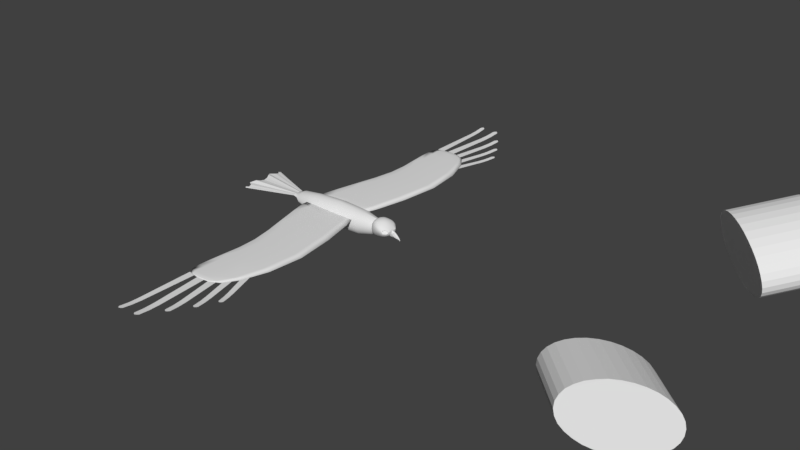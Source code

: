 # Source: Bird.blend  (saved by Blender 2.77.0; exported with 4.5.12 LTS)
import bpy
from mathutils import Matrix  # noqa: F401  (used for matrix-valued properties, if any)

bpy.ops.wm.read_factory_settings(use_empty=True)
scene = bpy.context.scene
scene.name = 'Scene'

# ---- collections
col_collection_1 = bpy.data.collections.new('Collection 1'); scene.collection.children.link(col_collection_1)

# ---- world
world_world = bpy.data.worlds.new('World'); scene.world = world_world
world_world.color = (0.05088, 0.05088, 0.05088)
world_world.use_sun_shadow = False
world_world.sun_shadow_jitter_overblur = 0.0
world_world.cycles.sampling_method = 'MANUAL'

# ---- meshes
me_plane_001 = bpy.data.meshes.new('Plane.001')
me_plane_001.from_pydata([(-0.3971, -1.682, 0.1899), (-0.3644, -1.682, 0.1899), (-0.4058, -1.17, 0.1793), (-0.3557, -1.17, 0.1793), (-0.3808, -1.696, 0.1924), (-0.3726, -1.692, 0.1916), (-0.389, -1.692, 0.1916), (-0.4015, -1.426, 0.1793), (-0.36, -1.426, 0.1793), (-0.3808, -1.17, 0.1793), (-0.3993, -1.554, 0.1793), (-0.3622, -1.554, 0.1793), (-0.3982, -1.618, 0.1823), (-0.3633, -1.618, 0.1823), (-0.2754, -1.673, 0.1914), (-0.2381, -1.67, 0.1914), (-0.3351, -1.091, 0.1793), (-0.278, -1.086, 0.1793), (-0.2553, -1.688, 0.1942), (-0.2464, -1.682, 0.1934), (-0.2651, -1.684, 0.1934), (-0.3053, -1.382, 0.1793), (-0.258, -1.378, 0.1793), (-0.3066, -1.089, 0.1793), (-0.2903, -1.528, 0.1793), (-0.248, -1.524, 0.1793), (-0.2828, -1.601, 0.1828), (-0.2431, -1.597, 0.1828), (-0.1723, -1.545, 0.1905), (-0.138, -1.539, 0.1905), (-0.2733, -1.013, 0.1793), (-0.221, -1.004, 0.1793), (-0.1525, -1.558, 0.1932), (-0.1448, -1.551, 0.1924), (-0.1619, -1.554, 0.1924), (-0.2228, -1.279, 0.1793), (-0.1795, -1.272, 0.1793), (-0.2472, -1.008, 0.1793), (-0.1975, -1.412, 0.1793), (-0.1587, -1.406, 0.1793), (-0.1848, -1.479, 0.1825), (-0.1483, -1.473, 0.1825), (-0.08707, -1.419, 0.1897), (-0.05593, -1.411, 0.1897), (-0.2225, -0.935, 0.1793), (-0.1748, -0.9226, 0.1793), (-0.06784, -1.429, 0.1921), (-0.06117, -1.423, 0.1914), (-0.07674, -1.427, 0.1914), (-0.1547, -1.177, 0.1793), (-0.1153, -1.167, 0.1793), (-0.1987, -0.9288, 0.1793), (-0.1208, -1.298, 0.1793), (-0.08554, -1.289, 0.1793), (-0.1039, -1.359, 0.1823), (-0.07067, -1.35, 0.1823), (-0.01834, -1.296, 0.189), (0.009779, -1.286, 0.189), (-0.1816, -0.8594, 0.1793), (-0.1386, -0.8441, 0.1793), (0.0002026, -1.303, 0.1912), (0.005871, -1.297, 0.1905), (-0.008189, -1.302, 0.1905), (-0.09989, -1.078, 0.1793), (-0.06432, -1.065, 0.1793), (-0.1601, -0.8517, 0.1793), (-0.05902, -1.187, 0.1793), (-0.02718, -1.176, 0.1793), (-0.03861, -1.242, 0.1821), (-0.008625, -1.231, 0.1821)], [], [(8, 3, 9, 2, 7), (11, 8, 7, 10), (13, 11, 10, 12), (0, 6, 4, 5, 1, 13, 12), (22, 17, 23, 16, 21), (25, 22, 21, 24), (27, 25, 24, 26), (14, 20, 18, 19, 15, 27, 26), (36, 31, 37, 30, 35), (39, 36, 35, 38), (41, 39, 38, 40), (28, 34, 32, 33, 29, 41, 40), (50, 45, 51, 44, 49), (53, 50, 49, 52), (55, 53, 52, 54), (42, 48, 46, 47, 43, 55, 54), (64, 59, 65, 58, 63), (67, 64, 63, 66), (69, 67, 66, 68), (56, 62, 60, 61, 57, 69, 68)])
me_plane_001.polygons.foreach_set('use_smooth', [True] * 20)
me_plane_001.use_remesh_preserve_volume = False
me_plane_001.use_remesh_preserve_attributes = False
me_plane_001.use_mirror_vertex_groups = False
me_plane_001.update()
me_cylinder = bpy.data.meshes.new('Cylinder')
me_cylinder.from_pydata([(0.9652, -0.7229, 0.3557), (1.261, -1.043, 0.429), (1.008, -0.6878, 0.334), (1.304, -1.008, 0.4073), (1.049, -0.6564, 0.3068), (1.345, -0.9762, 0.3801), (1.086, -0.6297, 0.275), (1.381, -0.9495, 0.3484), (1.117, -0.6088, 0.24), (1.412, -0.9286, 0.3133), (1.141, -0.5946, 0.2031), (1.437, -0.9144, 0.2764), (1.158, -0.5875, 0.1656), (1.454, -0.9073, 0.2389), (1.167, -0.5879, 0.129), (1.462, -0.9077, 0.2024), (1.167, -0.5956, 0.09478), (1.462, -0.9155, 0.1681), (1.158, -0.6106, 0.06419), (1.454, -0.9304, 0.1375), (1.141, -0.632, 0.03841), (1.437, -0.9519, 0.1117), (1.117, -0.6592, 0.01844), (1.412, -0.9791, 0.09178), (1.086, -0.6911, 0.005044), (1.381, -1.011, 0.07838), (1.049, -0.7265, -0.001262), (1.344, -1.046, 0.07208), (1.008, -0.7639, -0.0002359), (1.304, -1.084, 0.0731), (0.965, -0.802, 0.008082), (1.261, -1.122, 0.08142), (0.921, -0.8393, 0.02337), (1.217, -1.159, 0.09671), (0.8778, -0.8744, 0.04505), (1.173, -1.194, 0.1184), (0.8371, -0.9059, 0.07228), (1.133, -1.226, 0.1456), (0.8005, -0.9326, 0.104), (1.096, -1.252, 0.1773), (0.7693, -0.9534, 0.139), (1.065, -1.273, 0.2124), (0.7449, -0.9677, 0.176), (1.04, -1.288, 0.2493), (0.728, -0.9748, 0.2135), (1.024, -1.295, 0.2868), (0.7194, -0.9744, 0.25), (1.015, -1.294, 0.3234), (0.7194, -0.9666, 0.2843), (1.015, -1.286, 0.3576), (0.7281, -0.9517, 0.3149), (1.024, -1.272, 0.3882), (0.7449, -0.9302, 0.3406), (1.04, -1.25, 0.414), (0.7694, -0.903, 0.3606), (1.065, -1.223, 0.4339), (0.8006, -0.8711, 0.374), (1.096, -1.191, 0.4473), (0.8372, -0.8358, 0.3803), (1.133, -1.156, 0.4536), (0.8779, -0.7983, 0.3793), (1.173, -1.118, 0.4526), (0.9211, -0.7602, 0.371), (1.217, -1.08, 0.4443)], [], [(0, 1, 3, 2), (2, 3, 5, 4), (4, 5, 7, 6), (6, 7, 9, 8), (8, 9, 11, 10), (10, 11, 13, 12), (12, 13, 15, 14), (14, 15, 17, 16), (16, 17, 19, 18), (18, 19, 21, 20), (20, 21, 23, 22), (22, 23, 25, 24), (24, 25, 27, 26), (26, 27, 29, 28), (28, 29, 31, 30), (30, 31, 33, 32), (32, 33, 35, 34), (34, 35, 37, 36), (36, 37, 39, 38), (38, 39, 41, 40), (40, 41, 43, 42), (42, 43, 45, 44), (44, 45, 47, 46), (46, 47, 49, 48), (48, 49, 51, 50), (50, 51, 53, 52), (52, 53, 55, 54), (54, 55, 57, 56), (56, 57, 59, 58), (58, 59, 61, 60), (3, 1, 63, 61, 59, 57, 55, 53, 51, 49, 47, 45, 43, 41, 39, 37, 35, 33, 31, 29, 27, 25, 23, 21, 19, 17, 15, 13, 11, 9, 7, 5), (60, 61, 63, 62), (62, 63, 1, 0), (0, 2, 4, 6, 8, 10, 12, 14, 16, 18, 20, 22, 24, 26, 28, 30, 32, 34, 36, 38, 40, 42, 44, 46, 48, 50, 52, 54, 56, 58, 60, 62)])
me_cylinder.use_remesh_preserve_volume = False
me_cylinder.use_remesh_preserve_attributes = False
me_cylinder.use_mirror_vertex_groups = False
me_cylinder.update()
me_icosphere_001 = bpy.data.meshes.new('Icosphere.001')
me_icosphere_001.from_pydata([(0.06541, 0.01537, 0.1806), (0.06541, -0.01537, 0.1806), (0.06541, -0.01508, 0.1863), (0.06541, -0.0142, 0.1917), (0.06541, -0.01278, 0.1966), (0.06541, -0.01087, 0.201), (0.06541, -0.00854, 0.2046), (0.06541, -0.005882, 0.2072), (0.06541, -0.002999, 0.2089), (0.06541, 1.368e-08, 0.2094), (0.06541, 0.002999, 0.2089), (0.06541, 0.005882, 0.2072), (0.06541, 0.00854, 0.2046), (0.06541, 0.01087, 0.201), (0.06541, 0.01278, 0.1966), (0.06541, 0.0142, 0.1917), (0.06541, 0.01508, 0.1863), (0.1551, 0.002278, 0.1807), (0.1553, 0.002234, 0.181), (0.1558, 0.002105, 0.1814), (0.1559, 0.001895, 0.1819), (0.1559, 0.001611, 0.1823), (0.156, 0.001266, 0.1827), (0.1561, 0.0008722, 0.1831), (0.1562, 0.0004447, 0.1833), (0.1562, 1.087e-08, 0.1834), (0.1562, -0.0004447, 0.1833), (0.1561, -0.0008722, 0.1831), (0.156, -0.001266, 0.1827), (0.1559, -0.001611, 0.1823), (0.1559, -0.001895, 0.1819), (0.1558, -0.002105, 0.1814), (0.1553, -0.002234, 0.181), (0.1551, -0.002278, 0.1807), (0.1557, 0.002279, 0.1803), (0.1563, 0.002235, 0.1802), (0.1572, 0.002106, 0.1804), (0.1578, 0.001895, 0.1805), (0.1581, 0.001612, 0.1805), (0.1584, 0.001266, 0.1805), (0.1586, 0.0008723, 0.1805), (0.1587, 0.0004447, 0.1806), (0.1587, 1.11e-08, 0.1806), (0.1587, -0.0004447, 0.1806), (0.1586, -0.0008722, 0.1805), (0.1584, -0.001266, 0.1805), (0.1581, -0.001612, 0.1805), (0.1578, -0.001895, 0.1805), (0.1572, -0.002106, 0.1804), (0.1563, -0.002235, 0.1802), (0.1557, -0.002279, 0.1803), (0.1559, 0.0004619, 0.1709), (0.156, 0.0004531, 0.1709), (0.1561, 0.0004268, 0.1709), (0.1562, 0.0003841, 0.1709), (0.1563, 0.0003266, 0.171), (0.1565, 0.0002566, 0.1711), (0.1566, 0.0001768, 0.1712), (0.1567, 9.013e-05, 0.1712), (0.1567, 9.316e-09, 0.1712), (0.1567, -9.011e-05, 0.1712), (0.1566, -0.0001768, 0.1712), (0.1565, -0.0002566, 0.1711), (0.1563, -0.0003266, 0.171), (0.1562, -0.0003841, 0.1709), (0.1561, -0.0004268, 0.1709), (0.156, -0.0004531, 0.1709), (0.1559, -0.0004619, 0.1709), (0.1537, 0.002973, 0.1817), (0.1538, 0.002801, 0.1825), (0.1539, 0.002521, 0.1832), (0.1539, 0.002145, 0.1839), (0.1539, 0.001685, 0.1844), (0.1538, 0.001161, 0.1848), (0.1539, 0.0005919, 0.1852), (0.1539, 1.138e-08, 0.1855), (0.1539, -0.0005919, 0.1852), (0.1538, -0.001161, 0.1848), (0.1539, -0.001685, 0.1844), (0.1539, -0.002144, 0.1839), (0.1539, -0.002521, 0.1832), (0.1538, -0.002801, 0.1825), (0.1537, -0.002973, 0.1817), (0.1536, -0.003031, 0.1809), (0.1536, 0.003031, 0.1809), (0.151, 0.003663, 0.1823), (0.1511, 0.003452, 0.1834), (0.1512, 0.003108, 0.1844), (0.1513, 0.002643, 0.1854), (0.1514, 0.002077, 0.1861), (0.1513, 0.001431, 0.1866), (0.1513, 0.0007298, 0.187), (0.1514, 1.19e-08, 0.1872), (0.1513, -0.0007297, 0.187), (0.1513, -0.001431, 0.1866), (0.1514, -0.002077, 0.1861), (0.1513, -0.002643, 0.1854), (0.1512, -0.003108, 0.1844), (0.1511, -0.003452, 0.1834), (0.151, -0.003663, 0.1823), (0.1509, -0.003734, 0.1812), (0.1509, 0.003734, 0.1812), (0.1578, 0.001827, 0.179), (0.1574, 0.002001, 0.1789), (0.1584, -0.001258, 0.1791), (0.1586, -0.0008722, 0.1791), (0.1581, 0.001576, 0.179), (0.1581, -0.001576, 0.179), (0.1584, 0.001258, 0.1791), (0.1578, -0.001827, 0.179), (0.1586, 0.0008723, 0.1791), (0.1574, -0.002001, 0.1789), (0.1588, 0.0004447, 0.1792), (0.1571, -0.002121, 0.1789), (0.1589, 1.106e-08, 0.1793), (0.1571, 0.002121, 0.1789), (0.1567, 0.002173, 0.1789), (0.1567, -0.002173, 0.1789), (0.1588, -0.0004447, 0.1792), (0.1578, 0.001732, 0.1776), (0.1586, -0.001212, 0.1778), (0.1582, 0.001502, 0.1777), (0.1582, -0.001502, 0.1777), (0.1586, 0.001212, 0.1778), (0.1578, -0.001732, 0.1776), (0.1588, 0.0008543, 0.1779), (0.1577, -0.001914, 0.1776), (0.159, 0.0004427, 0.178), (0.1575, -0.002029, 0.1776), (0.1591, 1.101e-08, 0.1782), (0.1575, 0.002029, 0.1776), (0.1572, -0.002068, 0.1776), (0.159, -0.0004426, 0.178), (0.1577, 0.001914, 0.1776), (0.1588, -0.0008543, 0.1779), (0.1572, 0.002068, 0.1776), (0.1468, 0.004772, 0.1828), (0.1468, 0.004496, 0.1843), (0.1469, 0.004048, 0.1858), (0.147, 0.003443, 0.1872), (0.1471, 0.002705, 0.1883), (0.1472, 0.001864, 0.1892), (0.1472, 0.0009507, 0.1898), (0.1473, 1.267e-08, 0.1902), (0.1472, -0.0009506, 0.1898), (0.1472, -0.001864, 0.1892), (0.1471, -0.002705, 0.1883), (0.147, -0.003443, 0.1872), (0.1469, -0.004048, 0.1858), (0.1468, -0.004496, 0.1843), (0.1468, -0.004772, 0.1828), (0.1468, -0.004865, 0.1812), (0.1468, 0.004865, 0.1812), (0.1434, 0.005658, 0.1832), (0.1434, 0.00533, 0.1852), (0.1435, 0.004798, 0.1871), (0.1436, 0.00408, 0.1888), (0.1437, 0.003206, 0.1903), (0.1438, 0.002208, 0.1914), (0.1438, 0.001127, 0.1921), (0.1439, 1.319e-08, 0.1925), (0.1438, -0.001127, 0.1921), (0.1438, -0.002208, 0.1914), (0.1437, -0.003206, 0.1903), (0.1436, -0.00408, 0.1888), (0.1435, -0.004798, 0.1871), (0.1434, -0.00533, 0.1852), (0.1434, -0.005658, 0.1832), (0.1434, -0.005769, 0.1813), (0.1434, 0.005769, 0.1813), (0.1402, 0.006459, 0.1836), (0.1402, 0.006084, 0.1859), (0.1403, 0.005474, 0.1882), (0.1404, 0.004653, 0.1903), (0.1405, 0.003654, 0.192), (0.1405, 0.002519, 0.1933), (0.1406, 0.001284, 0.1941), (0.1407, 1.36e-08, 0.1945), (0.1406, -0.001284, 0.1941), (0.1405, -0.002518, 0.1933), (0.1405, -0.003654, 0.192), (0.1404, -0.004653, 0.1903), (0.1403, -0.005474, 0.1882), (0.1402, -0.006084, 0.1859), (0.1402, -0.006459, 0.1836), (0.1402, -0.006586, 0.1813), (0.1402, 0.006586, 0.1813), (0.1578, 0.001437, 0.1756), (0.1584, -0.0009693, 0.1758), (0.1581, 0.00123, 0.1757), (0.1581, -0.00123, 0.1757), (0.1584, 0.0009694, 0.1758), (0.1578, -0.001437, 0.1756), (0.1586, 0.0006677, 0.1759), (0.1577, -0.001589, 0.1756), (0.1588, 0.0003404, 0.176), (0.1575, -0.001684, 0.1756), (0.1589, 1.052e-08, 0.1761), (0.1575, 0.001684, 0.1756), (0.1572, -0.001718, 0.1756), (0.1588, -0.0003404, 0.176), (0.1577, 0.001589, 0.1756), (0.1586, -0.0006677, 0.1759), (0.1572, 0.001718, 0.1756), (0.1571, 0.0008708, 0.173), (0.1575, -0.0005819, 0.1731), (0.1573, 0.0007406, 0.173), (0.1573, -0.0007406, 0.173), (0.1575, 0.0005819, 0.1731), (0.1571, -0.0008708, 0.173), (0.1576, 0.0004008, 0.1732), (0.157, -0.0009676, 0.1729), (0.1577, 0.0002043, 0.1733), (0.1568, -0.001027, 0.1729), (0.1578, 9.878e-09, 0.1733), (0.1568, 0.001027, 0.1729), (0.1567, -0.001047, 0.1729), (0.1577, -0.0002043, 0.1733), (0.157, 0.0009676, 0.1729), (0.1576, -0.0004008, 0.1732), (0.1567, 0.001047, 0.1729), (0.1028, 0.01228, 0.1862), (0.1028, 0.01155, 0.1912), (0.1029, 0.01037, 0.196), (0.1029, 0.008793, 0.2002), (0.1029, 0.006899, 0.2036), (0.103, 0.004743, 0.2062), (0.103, 0.002415, 0.2078), (0.103, 1.392e-08, 0.2084), (0.103, -0.002415, 0.2078), (0.103, -0.004743, 0.2062), (0.1029, -0.006899, 0.2036), (0.1029, -0.008793, 0.2002), (0.1029, -0.01037, 0.196), (0.1028, -0.01155, 0.1912), (0.1028, -0.01228, 0.1862), (0.1028, -0.01253, 0.1809), (0.1028, 0.01253, 0.1809), (0.1215, 0.01041, 0.1811), (0.1215, 0.01021, 0.1852), (0.1215, 0.009605, 0.1892), (0.1216, 0.008625, 0.193), (0.1216, 0.007319, 0.1963), (0.1217, 0.005745, 0.1991), (0.1218, 0.003951, 0.2012), (0.1218, 0.002012, 0.2025), (0.1219, 1.459e-08, 0.2031), (0.1218, -0.002012, 0.2025), (0.1218, -0.003951, 0.2012), (0.1217, -0.005745, 0.1991), (0.1216, -0.007319, 0.1963), (0.1216, -0.008625, 0.193), (0.1215, -0.009605, 0.1892), (0.1215, -0.01021, 0.1852), (0.1215, -0.01041, 0.1811), (0.08379, 0.01337, 0.1865), (0.08379, 0.01258, 0.1919), (0.08381, 0.01131, 0.197), (0.08383, 0.009604, 0.2015), (0.08385, 0.007544, 0.2051), (0.08387, 0.005193, 0.2078), (0.08389, 0.002646, 0.2095), (0.08391, 1.296e-08, 0.2101), (0.08389, -0.002646, 0.2095), (0.08387, -0.005193, 0.2078), (0.08385, -0.007544, 0.2051), (0.08383, -0.009603, 0.2015), (0.08381, -0.01131, 0.197), (0.08379, -0.01258, 0.1919), (0.08379, -0.01337, 0.1865), (0.08379, -0.01363, 0.1808), (0.08379, 0.01363, 0.1808), (0.06529, 0.01507, 0.1806), (0.06529, 0.01478, 0.175), (0.06529, 0.01392, 0.1696), (0.06529, 0.01253, 0.1647), (0.06529, 0.01065, 0.1603), (0.06529, 0.008371, 0.1567), (0.06529, 0.005766, 0.1541), (0.06529, 0.00294, 0.1524), (0.06529, -1.558e-10, 0.1519), (0.06529, -0.00294, 0.1524), (0.06529, -0.005766, 0.1541), (0.06529, -0.008371, 0.1567), (0.06529, -0.01065, 0.1603), (0.06529, -0.01253, 0.1647), (0.06529, -0.01392, 0.1696), (0.06529, -0.01478, 0.175), (0.06529, -0.01507, 0.1806), (0.15, 0.001139, 0.1802), (0.15, 0.001209, 0.1804), (0.15, 0.001233, 0.1806), (0.15, 8.736e-09, 0.1794), (0.15, -0.001233, 0.1806), (0.15, -0.001209, 0.1804), (0.15, -0.001139, 0.1802), (0.15, -0.001025, 0.18), (0.15, -0.0008718, 0.1798), (0.15, -0.0006849, 0.1796), (0.15, -0.0004718, 0.1795), (0.15, -0.0002405, 0.1794), (0.15, 0.0002405, 0.1794), (0.15, 0.0004718, 0.1795), (0.15, 0.000685, 0.1796), (0.15, 0.0008718, 0.1798), (0.15, 0.001025, 0.18), (0.1098, 0.006734, 0.1768), (0.1098, 0.00715, 0.1787), (0.1098, 9.75e-10, 0.1705), (0.1098, -0.007291, 0.1806), (0.1098, -0.00715, 0.1787), (0.1098, -0.006734, 0.1768), (0.1098, -0.006058, 0.175), (0.1098, -0.00515, 0.1735), (0.1098, -0.004044, 0.1722), (0.1098, -0.002785, 0.1713), (0.1098, -0.001419, 0.1707), (0.1098, 0.001419, 0.1707), (0.1098, 0.002785, 0.1713), (0.1098, 0.004044, 0.1722), (0.1098, 0.00515, 0.1735), (0.1098, 0.006058, 0.175), (0.1098, 0.007291, 0.1806)], [], [(68, 18, 17, 84), (69, 19, 18, 68), (70, 20, 19, 69), (71, 21, 20, 70), (72, 22, 21, 71), (73, 23, 22, 72), (74, 24, 23, 73), (75, 25, 24, 74), (76, 26, 25, 75), (77, 27, 26, 76), (78, 28, 27, 77), (79, 29, 28, 78), (80, 30, 29, 79), (81, 31, 30, 80), (82, 32, 31, 81), (83, 33, 32, 82), (20, 21, 38, 37), (28, 29, 46, 45), (21, 22, 39, 38), (29, 30, 47, 46), (22, 23, 40, 39), (30, 31, 48, 47), (23, 24, 41, 40), (31, 32, 49, 48), (24, 25, 42, 41), (17, 18, 35, 34), (32, 33, 50, 49), (25, 26, 43, 42), (18, 19, 36, 35), (26, 27, 44, 43), (19, 20, 37, 36), (27, 28, 45, 44), (218, 204, 54, 53), (219, 205, 62, 61), (204, 206, 55, 54), (205, 207, 63, 62), (206, 208, 56, 55), (207, 209, 64, 63), (208, 210, 57, 56), (209, 211, 65, 64), (210, 212, 58, 57), (211, 213, 66, 65), (212, 214, 59, 58), (220, 215, 52, 51), (213, 216, 67, 66), (214, 217, 60, 59), (215, 218, 53, 52), (217, 219, 61, 60), (100, 83, 82, 99), (99, 82, 81, 98), (98, 81, 80, 97), (97, 80, 79, 96), (96, 79, 78, 95), (95, 78, 77, 94), (94, 77, 76, 93), (93, 76, 75, 92), (92, 75, 74, 91), (91, 74, 73, 90), (90, 73, 72, 89), (89, 72, 71, 88), (88, 71, 70, 87), (87, 70, 69, 86), (86, 69, 68, 85), (85, 68, 84, 101), (136, 85, 101, 152), (137, 86, 85, 136), (138, 87, 86, 137), (139, 88, 87, 138), (140, 89, 88, 139), (141, 90, 89, 140), (142, 91, 90, 141), (143, 92, 91, 142), (144, 93, 92, 143), (145, 94, 93, 144), (146, 95, 94, 145), (147, 96, 95, 146), (148, 97, 96, 147), (149, 98, 97, 148), (150, 99, 98, 149), (151, 100, 99, 150), (43, 44, 105, 118), (35, 36, 103, 115), (42, 43, 118, 114), (49, 50, 117, 113), (34, 35, 115, 116), (41, 42, 114, 112), (48, 49, 113, 111), (40, 41, 112, 110), (47, 48, 111, 109), (39, 40, 110, 108), (46, 47, 109, 107), (38, 39, 108, 106), (45, 46, 107, 104), (37, 38, 106, 102), (44, 45, 104, 105), (36, 37, 102, 103), (118, 105, 134, 132), (115, 103, 133, 130), (114, 118, 132, 129), (113, 117, 131, 128), (116, 115, 130, 135), (112, 114, 129, 127), (111, 113, 128, 126), (110, 112, 127, 125), (109, 111, 126, 124), (108, 110, 125, 123), (107, 109, 124, 122), (106, 108, 123, 121), (104, 107, 122, 120), (102, 106, 121, 119), (105, 104, 120, 134), (103, 102, 119, 133), (168, 151, 150, 167), (167, 150, 149, 166), (166, 149, 148, 165), (165, 148, 147, 164), (164, 147, 146, 163), (163, 146, 145, 162), (162, 145, 144, 161), (161, 144, 143, 160), (160, 143, 142, 159), (159, 142, 141, 158), (158, 141, 140, 157), (157, 140, 139, 156), (156, 139, 138, 155), (155, 138, 137, 154), (154, 137, 136, 153), (153, 136, 152, 169), (170, 153, 169, 186), (171, 154, 153, 170), (172, 155, 154, 171), (173, 156, 155, 172), (174, 157, 156, 173), (175, 158, 157, 174), (176, 159, 158, 175), (177, 160, 159, 176), (178, 161, 160, 177), (179, 162, 161, 178), (180, 163, 162, 179), (181, 164, 163, 180), (182, 165, 164, 181), (183, 166, 165, 182), (184, 167, 166, 183), (185, 168, 167, 184), (254, 185, 184, 253), (253, 184, 183, 252), (252, 183, 182, 251), (251, 182, 181, 250), (250, 181, 180, 249), (249, 180, 179, 248), (248, 179, 178, 247), (247, 178, 177, 246), (246, 177, 176, 245), (245, 176, 175, 244), (244, 175, 174, 243), (243, 174, 173, 242), (242, 173, 172, 241), (241, 172, 171, 240), (240, 171, 170, 239), (239, 170, 186, 238), (132, 134, 202, 200), (130, 133, 201, 198), (129, 132, 200, 197), (128, 131, 199, 196), (135, 130, 198, 203), (127, 129, 197, 195), (126, 128, 196, 194), (125, 127, 195, 193), (124, 126, 194, 192), (123, 125, 193, 191), (122, 124, 192, 190), (121, 123, 191, 189), (120, 122, 190, 188), (119, 121, 189, 187), (134, 120, 188, 202), (133, 119, 187, 201), (200, 202, 219, 217), (198, 201, 218, 215), (197, 200, 217, 214), (196, 199, 216, 213), (203, 198, 215, 220), (195, 197, 214, 212), (194, 196, 213, 211), (193, 195, 212, 210), (192, 194, 211, 209), (191, 193, 210, 208), (190, 192, 209, 207), (189, 191, 208, 206), (188, 190, 207, 205), (187, 189, 206, 204), (202, 188, 205, 219), (201, 187, 204, 218), (255, 221, 237, 271), (256, 222, 221, 255), (257, 223, 222, 256), (258, 224, 223, 257), (259, 225, 224, 258), (260, 226, 225, 259), (261, 227, 226, 260), (262, 228, 227, 261), (263, 229, 228, 262), (264, 230, 229, 263), (265, 231, 230, 264), (266, 232, 231, 265), (267, 233, 232, 266), (268, 234, 233, 267), (269, 235, 234, 268), (270, 236, 235, 269), (221, 239, 238, 237), (222, 240, 239, 221), (223, 241, 240, 222), (224, 242, 241, 223), (225, 243, 242, 224), (226, 244, 243, 225), (227, 245, 244, 226), (228, 246, 245, 227), (229, 247, 246, 228), (230, 248, 247, 229), (231, 249, 248, 230), (232, 250, 249, 231), (233, 251, 250, 232), (234, 252, 251, 233), (235, 253, 252, 234), (236, 254, 253, 235), (1, 270, 269, 2), (2, 269, 268, 3), (3, 268, 267, 4), (4, 267, 266, 5), (5, 266, 265, 6), (6, 265, 264, 7), (7, 264, 263, 8), (8, 263, 262, 9), (9, 262, 261, 10), (10, 261, 260, 11), (11, 260, 259, 12), (12, 259, 258, 13), (13, 258, 257, 14), (14, 257, 256, 15), (15, 256, 255, 16), (16, 255, 271, 0), (310, 294, 293, 309), (311, 295, 294, 310), (312, 296, 295, 311), (313, 297, 296, 312), (314, 298, 297, 313), (315, 299, 298, 314), (316, 300, 299, 315), (308, 292, 300, 316), (317, 301, 292, 308), (318, 302, 301, 317), (319, 303, 302, 318), (320, 304, 303, 319), (321, 305, 304, 320), (306, 289, 305, 321), (307, 290, 289, 306), (322, 291, 290, 307), (272, 322, 307, 273), (273, 307, 306, 274), (274, 306, 321, 275), (275, 321, 320, 276), (276, 320, 319, 277), (277, 319, 318, 278), (278, 318, 317, 279), (279, 317, 308, 280), (280, 308, 316, 281), (281, 316, 315, 282), (282, 315, 314, 283), (283, 314, 313, 284), (284, 313, 312, 285), (285, 312, 311, 286), (286, 311, 310, 287), (287, 310, 309, 288)])
me_icosphere_001.polygons.foreach_set('use_smooth', [True] * 272)
me_icosphere_001.use_remesh_preserve_volume = False
me_icosphere_001.use_remesh_preserve_attributes = False
me_icosphere_001.use_mirror_vertex_groups = False
me_icosphere_001.update()
me_icosphere = bpy.data.meshes.new('Icosphere')
me_icosphere.from_pydata([(0.004187, -0.02018, 0.1096), (-0.007909, -0.0169, 0.1061), (-0.002451, -4.251e-10, 0.1039), (0.01258, -0.01129, 0.11), (-0.01252, -0.03354, 0.114), (-0.01824, -0.01186, 0.1047), (0.02977, -0.02262, 0.1213), (0.01906, -1.689e-09, 0.1123), (0.008344, -0.02953, 0.1157), (-0.01918, 3.7e-10, 0.1032), (0.01258, 0.01129, 0.11), (0.01353, -0.03742, 0.1239), (-0.02566, -0.01784, 0.1086), (-0.03556, 8.01e-10, 0.1083), (-0.01824, 0.01186, 0.1047), (0.0307, -1.983e-09, 0.1193), (0.02977, 0.02262, 0.1213), (0.004187, 0.02018, 0.1096), (0.005807, -0.04316, 0.1271), (-0.03274, -0.02394, 0.1152), (-0.007909, 0.0169, 0.1061), (0.02719, -0.03797, 0.1307), (0.04344, -1.689e-09, 0.1276), (0.02456, -0.05095, 0.1439), (-0.0007597, -0.04793, 0.1311), (-0.02961, -0.03463, 0.1211), (-0.02566, 0.01784, 0.1086), (-0.01252, 0.03354, 0.114), (0.04014, -0.0378, 0.1376), (0.04969, -0.01138, 0.1326), (0.008344, 0.02953, 0.1157), (-0.01315, -0.0457, 0.1273), (-0.04138, -0.01806, 0.1186), (-0.04404, -0.03429, 0.1341), (-0.02461, -0.04277, 0.1273), (-0.03274, 0.02394, 0.1152), (0.0477, -0.03001, 0.1366), (0.04969, 0.01138, 0.1326), (0.06771, -8.742e-10, 0.147), (0.05517, -0.02056, 0.1386), (0.01353, 0.03742, 0.1239), (0.004944, -0.05429, 0.1422), (-0.01221, -0.05478, 0.1431), (-0.04905, -0.01208, 0.1241), (-0.04138, 0.01806, 0.1186), (0.04515, -0.04437, 0.1476), (0.06189, -0.03561, 0.1524), (0.05517, 0.02056, 0.1386), (0.02719, 0.03797, 0.1307), (0.008327, -0.06101, 0.1548), (-0.04966, 5.907e-10, 0.1223), (-0.02863, -0.04647, 0.1373), (-0.02961, 0.03463, 0.1211), (-0.04404, 0.03429, 0.1341), (-0.04905, 0.01208, 0.1241), (0.05018, -0.05126, 0.1586), (0.0477, 0.03001, 0.1366), (0.06638, -0.01946, 0.1488), (0.005807, 0.04316, 0.1271), (0.02456, 0.05095, 0.1439), (0.04014, 0.0378, 0.1376), (0.01968, -0.06288, 0.162), (-0.05427, -0.01718, 0.1353), (-0.0595, 4.991e-10, 0.1395), (-0.03058, -0.05037, 0.1503), (-0.02461, 0.04277, 0.1273), (0.04201, -0.05807, 0.1629), (0.06638, 0.01946, 0.1488), (0.06189, 0.03561, 0.1524), (0.07499, -0.02056, 0.1596), (-0.0007597, 0.04793, 0.1311), (-0.0006057, -0.06389, 0.1609), (0.01259, -0.07126, 0.1808), (0.03266, -0.06397, 0.1687), (-0.05803, -0.0204, 0.1483), (-0.03932, -0.0462, 0.1559), (-0.01315, 0.0457, 0.1273), (-0.05427, 0.01718, 0.1353), (0.06188, -0.04892, 0.1659), (0.05772, -0.06126, 0.1815), (0.07499, 0.02056, 0.1596), (0.07943, -0.01138, 0.1642), (0.04515, 0.04437, 0.1476), (-0.01079, -0.06323, 0.1671), (-0.02163, -0.05712, 0.1593), (-0.05411, -0.03036, 0.1546), (-0.03066, -0.05606, 0.1784), (-0.0477, -0.03985, 0.1624), (-0.02863, 0.04647, 0.1373), (-0.01221, 0.05478, 0.1431), (-0.05803, 0.0204, 0.1483), (0.07174, -0.04235, 0.1717), (0.07542, -0.03115, 0.1661), (0.07943, 0.01138, 0.1642), (0.08597, -0.02359, 0.18), (0.08308, -5.125e-10, 0.1697), (0.004944, 0.05429, 0.1422), (0.05018, 0.05126, 0.1586), (0.03568, -0.06893, 0.181), (-0.06235, -0.01134, 0.1563), (-0.06009, -0.02322, 0.1759), (-0.03058, 0.05037, 0.1503), (-0.05411, 0.03036, 0.1546), (0.07542, 0.03115, 0.1661), (0.08597, 0.02359, 0.18), (0.008327, 0.06101, 0.1548), (0.04201, 0.05807, 0.1629), (-0.009698, -0.06565, 0.18), (0.03705, -0.07158, 0.1919), (-0.06387, 7.585e-11, 0.1633), (-0.06235, 0.01134, 0.1563), (-0.04747, -0.04128, 0.1768), (-0.03932, 0.0462, 0.1559), (-0.06009, 0.02322, 0.1759), (-0.0477, 0.03985, 0.1624), (0.07501, -0.04312, 0.1825), (0.07174, 0.04235, 0.1717), (0.06188, 0.04892, 0.1659), (0.08768, -6.228e-10, 0.1801), (0.01968, 0.06288, 0.162), (0.05772, 0.06126, 0.1815), (0.03266, 0.06397, 0.1687), (-0.008368, -0.06618, 0.1916), (0.02577, -0.07313, 0.1971), (-0.04569, -0.04193, 0.189), (-0.02163, 0.05712, 0.1593), (-0.03066, 0.05606, 0.1784), (0.07844, -0.03981, 0.195), (0.07692, -0.04138, 0.194), (0.07564, -0.0427, 0.1928), (0.0736, -0.04481, 0.1917), (0.07308, -0.04536, 0.1915), (0.04818, -0.06818, 0.1972), (0.0884, -9.538e-10, 0.1873), (-0.0006057, 0.06389, 0.1609), (0.01259, 0.07126, 0.1808), (0.003518, -0.06949, 0.1974), (0.03654, -0.06901, 0.2097), (0.01514, -0.07158, 0.2025), (-0.06294, -3.227e-10, 0.1762), (-0.0362, -0.04954, 0.1953), (-0.01079, 0.06323, 0.1671), (-0.04747, 0.04128, 0.1768), (0.0779, -0.04044, 0.1951), (0.07734, -0.04096, 0.1944), (0.06355, -0.05601, 0.1918), (0.07133, -0.04725, 0.1909), (0.0689, -0.04991, 0.1907), (0.06642, -0.0527, 0.1909), (0.06398, -0.05551, 0.1916), (0.05332, -0.06427, 0.2004), (0.05745, -0.06125, 0.195), (0.05681, -0.06173, 0.1955), (0.05498, -0.06307, 0.1974), (0.05365, -0.06404, 0.1995), (0.07501, 0.04312, 0.1825), (0.08831, -0.01651, 0.1879), (0.03568, 0.06893, 0.181), (-0.0181, -0.06133, 0.1965), (-0.004592, -0.06182, 0.212), (-0.0597, -3.417e-10, 0.1888), (-0.05055, -0.03296, 0.1942), (-0.0384, -0.03989, 0.2084), (-0.02614, -0.0554, 0.2014), (-0.04569, 0.04193, 0.189), (0.08582, -0.02939, 0.19), (0.07814, -0.0399, 0.1956), (0.06139, -0.05787, 0.1926), (0.05896, -0.05996, 0.1939), (0.05182, -0.06329, 0.2047), (0.05255, -0.06421, 0.2015), (0.05185, -0.06376, 0.2035), (0.07844, 0.03981, 0.195), (0.08831, 0.01651, 0.1879), (0.08727, -0.01538, 0.1929), (0.08801, -0.02377, 0.1894), (0.03705, 0.07158, 0.1919), (0.01682, -0.0679, 0.2118), (-0.05663, -0.01186, 0.1948), (-0.05185, -0.02248, 0.2004), (-0.009698, 0.06565, 0.18), (-0.05055, 0.03296, 0.1942), (0.08635, -0.02865, 0.1935), (0.07844, -0.0397, 0.196), (0.05451, -0.05884, 0.2102), (0.05369, -0.05813, 0.2123), (0.05175, -0.06289, 0.2055), (0.05223, -0.06162, 0.2074), (0.05333, -0.06007, 0.2091), (0.07308, 0.04536, 0.1915), (0.0736, 0.04481, 0.1917), (0.07564, 0.0427, 0.1928), (0.07692, 0.04138, 0.194), (0.08582, 0.02939, 0.19), (0.08727, 0.01538, 0.1929), (0.08801, 0.02377, 0.1894), (0.08733, -1.23e-09, 0.1926), (0.04818, 0.06818, 0.1972), (0.01951, -0.0601, 0.2189), (-0.05663, 0.01186, 0.1948), (-0.04808, -1.708e-10, 0.2116), (-0.02335, -0.05188, 0.2112), (-0.008368, 0.06618, 0.1916), (-0.0362, 0.04954, 0.1953), (-0.0384, 0.03989, 0.2084), (-0.05185, 0.02248, 0.2004), (0.08292, -0.03428, 0.1975), (0.08159, -0.03504, 0.2035), (0.07837, -0.0387, 0.2056), (0.07837, -0.03877, 0.205), (0.07841, -0.03873, 0.2049), (0.07915, -0.0381, 0.2026), (0.07942, -0.03802, 0.2003), (0.07922, -0.03851, 0.1982), (0.07855, -0.03954, 0.1962), (0.06746, -0.04553, 0.2119), (0.06945, -0.04246, 0.2137), (0.05492, -0.05818, 0.2106), (0.05673, -0.05579, 0.2116), (0.05894, -0.05326, 0.2123), (0.06145, -0.0507, 0.2126), (0.06416, -0.04821, 0.2125), (0.06698, -0.04588, 0.212), (0.04584, -0.05292, 0.2193), (0.07734, 0.04096, 0.1944), (0.0779, 0.04044, 0.1951), (0.06355, 0.05601, 0.1918), (0.06398, 0.05551, 0.1916), (0.06642, 0.0527, 0.1909), (0.0689, 0.04991, 0.1907), (0.07133, 0.04725, 0.1909), (0.08635, 0.02865, 0.1935), (0.08654, -1.174e-09, 0.1972), (0.08741, -0.02332, 0.1923), (0.02577, 0.07313, 0.1971), (0.03654, 0.06901, 0.2097), (0.05745, 0.06125, 0.195), (0.05332, 0.06427, 0.2004), (0.05365, 0.06404, 0.1995), (0.05498, 0.06307, 0.1974), (0.05681, 0.06173, 0.1955), (0.03234, -0.05699, 0.2203), (-0.04491, -0.02186, 0.2109), (-0.02123, -0.04427, 0.2186), (-0.0181, 0.06133, 0.1965), (-0.02614, 0.0554, 0.2014), (0.08441, -0.03244, 0.1983), (0.07991, -0.03532, 0.2097), (0.07115, -0.04196, 0.2101), (0.07207, -0.04151, 0.2098), (0.07467, -0.04031, 0.2085), (0.07681, -0.03937, 0.2068), (0.06912, -0.04404, 0.2113), (0.07814, 0.0399, 0.1956), (0.05896, 0.05996, 0.1939), (0.06139, 0.05787, 0.1926), (0.08292, 0.03428, 0.1975), (0.08741, 0.02332, 0.1923), (0.08654, -0.01028, 0.1972), (0.08721, -0.02317, 0.1933), (0.003518, 0.06949, 0.1974), (0.01514, 0.07158, 0.2025), (0.05182, 0.06329, 0.2047), (0.05185, 0.06376, 0.2035), (0.05255, 0.06421, 0.2015), (0.01021, -0.05236, 0.2222), (0.02595, -0.03884, 0.2289), (-0.04491, 0.02186, 0.2109), (-0.03637, -0.02248, 0.2186), (-0.02896, -0.03355, 0.2198), (-0.004592, 0.06182, 0.212), (0.08652, -0.02841, 0.1947), (0.0823, -0.03213, 0.2078), (0.06959, -0.04353, 0.2111), (0.04921, -0.0413, 0.2226), (0.07844, 0.0397, 0.196), (0.08159, 0.03504, 0.2035), (0.08441, 0.03244, 0.1983), (0.08654, 0.01028, 0.1972), (0.08721, 0.02317, 0.1933), (0.08583, -0.008822, 0.202), (0.08654, -0.01371, 0.1972), (0.08704, -0.01788, 0.1941), (0.05369, 0.05813, 0.2123), (0.05451, 0.05884, 0.2102), (0.05333, 0.06007, 0.2091), (0.05223, 0.06162, 0.2074), (0.05175, 0.06289, 0.2055), (-0.01087, -0.04454, 0.2221), (0.000915, -0.04357, 0.2251), (-0.03637, 0.02248, 0.2186), (-0.01629, -0.02374, 0.2288), (-0.02335, 0.05188, 0.2112), (0.08267, -0.03382, 0.2028), (0.08606, -0.02748, 0.196), (0.08284, -0.02731, 0.2108), (0.0831, -0.03106, 0.2072), (0.07866, -0.03066, 0.2128), (0.05156, -0.02807, 0.2255), (0.07855, 0.03954, 0.1962), (0.07922, 0.03851, 0.1982), (0.07942, 0.03802, 0.2003), (0.07915, 0.0381, 0.2026), (0.07841, 0.03873, 0.2049), (0.07837, 0.03877, 0.205), (0.07837, 0.0387, 0.2056), (0.08652, 0.02841, 0.1947), (0.08583, 0.008822, 0.202), (0.08654, 0.01371, 0.1972), (0.08704, 0.01788, 0.1941), (0.08597, -9.294e-10, 0.2012), (0.08676, -0.01864, 0.1955), (0.01682, 0.0679, 0.2118), (0.04584, 0.05292, 0.2193), (0.06945, 0.04246, 0.2137), (0.06746, 0.04553, 0.2119), (0.06698, 0.04588, 0.212), (0.06416, 0.04821, 0.2125), (0.06145, 0.0507, 0.2126), (0.05894, 0.05326, 0.2123), (0.05673, 0.05579, 0.2116), (0.05492, 0.05818, 0.2106), (-0.03343, -0.01186, 0.2221), (-0.03343, 0.01186, 0.2221), (-0.02123, 0.04427, 0.2186), (-0.02896, 0.03355, 0.2198), (0.08343, -0.03164, 0.2027), (0.0846, -0.02995, 0.1992), (0.0766, -0.01725, 0.2155), (0.06423, -0.02228, 0.2217), (0.07115, 0.04196, 0.2101), (0.07681, 0.03937, 0.2068), (0.07467, 0.04031, 0.2085), (0.07207, 0.04151, 0.2098), (0.07991, 0.03532, 0.2097), (0.08267, 0.03382, 0.2028), (0.08606, 0.02748, 0.196), (0.08676, 0.01864, 0.1955), (0.08559, -6.358e-10, 0.2047), (0.08588, -0.01176, 0.2014), (0.08671, -0.02299, 0.1955), (0.01951, 0.0601, 0.2189), (0.03234, 0.05699, 0.2203), (0.06912, 0.04404, 0.2113), (0.004031, -0.03268, 0.2302), (-0.02875, -5.125e-10, 0.2251), (-0.01629, 0.02374, 0.2288), (0.08518, -0.02245, 0.2019), (0.08423, -0.02619, 0.2101), (0.041, -0.02048, 0.2303), (0.05393, -1.708e-10, 0.2287), (0.06959, 0.04353, 0.2111), (0.0823, 0.03213, 0.2078), (0.08343, 0.03164, 0.2027), (0.0831, 0.03106, 0.2072), (0.0846, 0.02995, 0.1992), (0.08588, 0.01176, 0.2014), (0.08671, 0.02299, 0.1955), (0.08542, -0.004713, 0.2061), (0.0858, -0.01369, 0.2014), (0.08523, -0.01313, 0.2054), (0.0862, -0.0159, 0.1984), (0.02595, 0.03884, 0.2289), (0.04921, 0.0413, 0.2226), (0.006996, -0.02179, 0.2339), (-0.01087, 0.04454, 0.2221), (0.08362, -0.02891, 0.2059), (0.0826, -0.02022, 0.2116), (0.08417, -0.02575, 0.2086), (0.0846, -0.02121, 0.2104), (0.03131, -0.01347, 0.2339), (0.07866, 0.03066, 0.2128), (0.08284, 0.02731, 0.2108), (0.08518, 0.02245, 0.2019), (0.08542, 0.004713, 0.2061), (0.0858, 0.01369, 0.2014), (0.08523, 0.01313, 0.2054), (0.0862, 0.0159, 0.1984), (0.08323, -2.05e-10, 0.2108), (0.08516, -0.008754, 0.2073), (0.08521, -0.01204, 0.2058), (0.01021, 0.05236, 0.2222), (0.05156, 0.02807, 0.2255), (0.01924, -0.01891, 0.2347), (-0.01791, -4.698e-10, 0.2302), (0.000915, 0.04357, 0.2251), (0.08427, -0.01514, 0.2091), (0.07337, 3.7e-10, 0.2183), (0.0766, 0.01725, 0.2155), (0.08362, 0.02891, 0.2059), (0.08516, 0.008754, 0.2073), (0.08521, 0.01204, 0.2058), (0.08522, -0.01546, 0.2045), (0.06423, 0.02228, 0.2217), (-0.001362, -0.01169, 0.2347), (0.01329, -6.38e-11, 0.2369), (-0.007532, -3.417e-10, 0.2339), (0.08285, -0.01054, 0.2108), (0.08475, -0.02152, 0.2082), (0.03266, -2.919e-10, 0.2347), (0.08423, 0.02619, 0.2101), (0.08417, 0.02575, 0.2086), (0.08522, 0.01546, 0.2045), (0.08427, 0.01514, 0.2091), (0.08487, -0.01753, 0.2075), (0.08475, -0.01667, 0.2086), (0.041, 0.02048, 0.2303), (-0.001362, 0.01169, 0.2347), (0.004031, 0.03268, 0.2302), (0.03131, 0.01347, 0.2339), (0.0826, 0.02022, 0.2116), (0.0846, 0.02121, 0.2104), (0.08285, 0.01054, 0.2108), (0.08487, 0.01753, 0.2075), (0.08475, 0.01667, 0.2086), (0.006996, 0.02179, 0.2339), (0.08475, 0.02152, 0.2082), (0.01924, 0.01891, 0.2347), (0.07692, -0.04138, 0.194), (0.07564, -0.0427, 0.1928), (0.0736, -0.04481, 0.1917), (0.07308, -0.04536, 0.1915), (0.0779, -0.04044, 0.1951), (0.07734, -0.04096, 0.1944), (0.07133, -0.04725, 0.1909), (0.0689, -0.04991, 0.1907), (0.06642, -0.0527, 0.1909), (0.06398, -0.05551, 0.1916), (0.06355, -0.05601, 0.1918), (0.05745, -0.06125, 0.195), (0.05681, -0.06173, 0.1955), (0.05498, -0.06307, 0.1974), (0.05365, -0.06404, 0.1995), (0.05332, -0.06427, 0.2004), (0.07814, -0.0399, 0.1956), (0.06139, -0.05787, 0.1926), (0.05896, -0.05996, 0.1939), (0.05255, -0.06421, 0.2015), (0.05185, -0.06376, 0.2035), (0.05182, -0.06329, 0.2047), (0.07844, -0.0397, 0.196), (0.05175, -0.06289, 0.2055), (0.05223, -0.06162, 0.2074), (0.05333, -0.06007, 0.2091), (0.05451, -0.05884, 0.2102), (0.07837, -0.03877, 0.205), (0.07841, -0.03873, 0.2049), (0.07915, -0.0381, 0.2026), (0.07942, -0.03802, 0.2003), (0.07922, -0.03851, 0.1982), (0.07855, -0.03954, 0.1962), (0.05492, -0.05818, 0.2106), (0.05673, -0.05579, 0.2116), (0.05894, -0.05326, 0.2123), (0.06145, -0.0507, 0.2126), (0.06416, -0.04821, 0.2125), (0.06698, -0.04588, 0.212), (0.06746, -0.04553, 0.2119), (0.06398, 0.05551, 0.1916), (0.06642, 0.0527, 0.1909), (0.0689, 0.04991, 0.1907), (0.07133, 0.04725, 0.1909), (0.07115, -0.04196, 0.2101), (0.07207, -0.04151, 0.2098), (0.07467, -0.04031, 0.2085), (0.07681, -0.03937, 0.2068), (0.06912, -0.04404, 0.2113), (0.06959, -0.04353, 0.2111), (0.07841, 0.03873, 0.2049), (0.07837, 0.03877, 0.205), (0.05451, 0.05884, 0.2102), (0.05333, 0.06007, 0.2091), (0.05223, 0.06162, 0.2074), (0.06746, 0.04553, 0.2119), (0.06698, 0.04588, 0.212), (0.06416, 0.04821, 0.2125), (0.06145, 0.0507, 0.2126), (0.05894, 0.05326, 0.2123), (0.05673, 0.05579, 0.2116), (0.05492, 0.05818, 0.2106), (0.07681, 0.03937, 0.2068), (0.07467, 0.04031, 0.2085), (0.07207, 0.04151, 0.2098), (0.07115, 0.04196, 0.2101), (0.06912, 0.04404, 0.2113), (0.06959, 0.04353, 0.2111), (0.06123, -0.04451, 0.2105), (0.06419, -0.04235, 0.2102), (0.06711, -0.04041, 0.2095), (0.04979, -0.0556, 0.2067), (0.04879, -0.05727, 0.2051), (0.04835, -0.05859, 0.2032), (0.04849, -0.05951, 0.2013), (0.0492, -0.05999, 0.1993), (0.05047, -0.06002, 0.1973), (0.05222, -0.05958, 0.1955), (0.05441, -0.0587, 0.1939), (0.05695, -0.05742, 0.1925), (0.05973, -0.05577, 0.1914), (0.06266, -0.05384, 0.1907), (0.06561, -0.05168, 0.1904), (0.06848, -0.04938, 0.1904), (0.07116, -0.04703, 0.1908), (0.07354, -0.04473, 0.1916), (0.07553, -0.04255, 0.1927), (0.07705, -0.04059, 0.1942), (0.07806, -0.03891, 0.1958), (0.07849, -0.03759, 0.1977), (0.07764, -0.03619, 0.2016), (0.07638, -0.03617, 0.2036), (0.07462, -0.03661, 0.2054), (0.07243, -0.03748, 0.207), (0.0699, -0.03877, 0.2084), (0.05836, -0.04681, 0.2105), (0.05569, -0.04915, 0.2101), (0.05331, -0.05146, 0.2093), (0.05132, -0.05363, 0.2082), (0.07835, -0.03667, 0.1996), (0.06419, 0.04235, 0.2102), (0.06123, 0.04451, 0.2105), (0.05836, 0.04681, 0.2105), (0.06711, 0.04041, 0.2095), (0.05569, 0.04915, 0.2101), (0.0699, 0.03877, 0.2084), (0.05331, 0.05146, 0.2093), (0.07243, 0.03748, 0.207), (0.05132, 0.05363, 0.2082), (0.06561, 0.05168, 0.1904), (0.06266, 0.05384, 0.1907), (0.05222, 0.05958, 0.1955), (0.05047, 0.06002, 0.1973), (0.0492, 0.05999, 0.1993), (0.04849, 0.05951, 0.2013), (0.04835, 0.05859, 0.2032), (0.07462, 0.03661, 0.2054), (0.07638, 0.03617, 0.2036), (0.07764, 0.03619, 0.2016), (0.07849, 0.03759, 0.1977), (0.07806, 0.03891, 0.1958), (0.07705, 0.04059, 0.1942), (0.07116, 0.04703, 0.1908), (0.06848, 0.04938, 0.1904), (0.04979, 0.0556, 0.2067), (0.04879, 0.05727, 0.2051), (0.06355, 0.05601, 0.1918), (0.06139, 0.05787, 0.1926), (0.05973, 0.05577, 0.1914), (0.0736, 0.04481, 0.1917), (0.07308, 0.04536, 0.1915), (0.07354, 0.04473, 0.1916), (0.07564, 0.0427, 0.1928), (0.07553, 0.04255, 0.1927), (0.07915, 0.0381, 0.2026), (0.05175, 0.06289, 0.2055), (0.05896, 0.05996, 0.1939), (0.05695, 0.05742, 0.1925), (0.05745, 0.06125, 0.195), (0.05681, 0.06173, 0.1955), (0.05441, 0.0587, 0.1939), (0.05498, 0.06307, 0.1974), (0.07734, 0.04096, 0.1944), (0.07692, 0.04138, 0.194), (0.07855, 0.03954, 0.1962), (0.07844, 0.0397, 0.196), (0.07814, 0.0399, 0.1956), (0.0779, 0.04044, 0.1951), (0.07942, 0.03802, 0.2003), (0.07835, 0.03667, 0.1996), (0.05185, 0.06376, 0.2035), (0.05182, 0.06329, 0.2047), (0.05365, 0.06404, 0.1995), (0.05332, 0.06427, 0.2004), (0.05255, 0.06421, 0.2015), (0.07922, 0.03851, 0.1982), (0.06123, -0.04451, 0.2105), (0.06419, -0.04235, 0.2102), (0.04979, -0.0556, 0.2067), (0.04879, -0.05727, 0.2051), (0.04835, -0.05859, 0.2032), (0.04849, -0.05951, 0.2013), (0.0492, -0.05999, 0.1993), (0.05047, -0.06002, 0.1973), (0.05222, -0.05958, 0.1955), (0.05441, -0.0587, 0.1939), (0.05695, -0.05742, 0.1925), (0.05973, -0.05577, 0.1914), (0.06266, -0.05384, 0.1907), (0.06561, -0.05168, 0.1904), (0.06848, -0.04938, 0.1904), (0.07116, -0.04703, 0.1908), (0.07354, -0.04473, 0.1916), (0.07553, -0.04255, 0.1927), (0.07705, -0.04059, 0.1942), (0.07806, -0.03891, 0.1958), (0.07849, -0.03759, 0.1977), (0.07764, -0.03619, 0.2016), (0.07638, -0.03617, 0.2036), (0.07462, -0.03661, 0.2054), (0.07243, -0.03748, 0.207), (0.0699, -0.03877, 0.2084), (0.06711, -0.04041, 0.2095), (0.05836, -0.04681, 0.2105), (0.05569, -0.04915, 0.2101), (0.05331, -0.05146, 0.2093), (0.05132, -0.05363, 0.2082), (0.07835, -0.03667, 0.1996), (0.06419, 0.04235, 0.2102), (0.06123, 0.04451, 0.2105), (0.05836, 0.04681, 0.2105), (0.05569, 0.04915, 0.2101), (0.05331, 0.05146, 0.2093), (0.07243, 0.03748, 0.207), (0.0699, 0.03877, 0.2084), (0.05132, 0.05363, 0.2082), (0.06561, 0.05168, 0.1904), (0.06266, 0.05384, 0.1907), (0.05222, 0.05958, 0.1955), (0.05047, 0.06002, 0.1973), (0.0492, 0.05999, 0.1993), (0.04849, 0.05951, 0.2013), (0.04835, 0.05859, 0.2032), (0.06711, 0.04041, 0.2095), (0.07462, 0.03661, 0.2054), (0.07638, 0.03617, 0.2036), (0.07764, 0.03619, 0.2016), (0.07849, 0.03759, 0.1977), (0.07806, 0.03891, 0.1958), (0.07705, 0.04059, 0.1942), (0.07116, 0.04703, 0.1908), (0.06848, 0.04938, 0.1904), (0.04979, 0.0556, 0.2067), (0.04879, 0.05727, 0.2051), (0.05973, 0.05577, 0.1914), (0.07354, 0.04473, 0.1916), (0.07553, 0.04255, 0.1927), (0.05695, 0.05742, 0.1925), (0.05441, 0.0587, 0.1939), (0.07835, 0.03667, 0.1996)], [], [(1, 2, 3, 0), (3, 6, 8, 0), (8, 4, 1, 0), (1, 4, 12, 5), (9, 2, 1, 5), (3, 7, 15, 6), (10, 7, 3, 2), (8, 11, 18, 4), (9, 5, 12, 13), (9, 14, 20, 2), (8, 6, 21, 11), (10, 16, 15, 7), (10, 2, 20, 17), (12, 4, 25, 19), (9, 13, 26, 14), (10, 17, 30, 16), (18, 11, 21, 23), (12, 19, 32, 13), (20, 14, 26, 27), (21, 6, 36, 28), (15, 16, 37, 22), (29, 6, 15, 22), (20, 27, 30, 17), (18, 23, 41, 24), (31, 4, 18, 24), (26, 13, 44, 35), (21, 28, 45, 23), (29, 22, 37, 38), (29, 39, 36, 6), (30, 40, 48, 16), (31, 24, 41, 42), (31, 34, 25, 4), (32, 19, 25, 33), (32, 43, 50, 13), (25, 34, 51, 33), (26, 35, 52, 27), (36, 46, 45, 28), (29, 38, 57, 39), (30, 27, 58, 40), (41, 23, 61, 49), (31, 42, 51, 34), (32, 33, 62, 43), (44, 53, 52, 35), (44, 13, 50, 54), (45, 55, 66, 23), (36, 39, 57, 46), (37, 47, 67, 38), (56, 47, 37, 16), (41, 49, 71, 42), (50, 43, 62, 63), (51, 64, 75, 33), (52, 65, 76, 27), (44, 54, 77, 53), (45, 46, 78, 55), (56, 68, 67, 47), (56, 16, 48, 60), (57, 38, 81, 69), (58, 59, 48, 40), (58, 27, 76, 70), (48, 59, 82, 60), (61, 72, 71, 49), (51, 42, 84, 64), (62, 33, 85, 74), (50, 63, 77, 54), (52, 53, 88, 65), (66, 55, 78, 79), (66, 73, 61, 23), (57, 69, 92, 46), (67, 80, 93, 38), (56, 60, 82, 68), (58, 70, 96, 59), (71, 83, 84, 42), (61, 73, 98, 72), (62, 74, 99, 63), (75, 64, 84, 86), (75, 87, 85, 33), (76, 65, 88, 89), (77, 90, 102, 53), (78, 46, 92, 91), (66, 79, 98, 73), (67, 68, 103, 80), (81, 94, 92, 69), (81, 38, 93, 95), (76, 89, 96, 70), (82, 59, 106, 97), (71, 72, 107, 83), (85, 100, 99, 74), (77, 63, 110, 90), (75, 86, 111, 87), (88, 53, 112, 101), (78, 91, 115, 79), (93, 80, 103, 104), (82, 97, 117, 68), (81, 95, 118, 94), (96, 105, 119, 59), (84, 83, 107, 86), (98, 108, 123, 72), (99, 109, 110, 63), (85, 87, 111, 100), (88, 101, 125, 89), (102, 90, 110, 113), (102, 114, 112, 53), (92, 94, 115, 91), (98, 79, 132, 108), (103, 68, 117, 116), (93, 104, 118, 95), (96, 89, 134, 105), (106, 120, 117, 97), (106, 59, 119, 121), (107, 72, 136, 122), (99, 100, 139, 109), (111, 86, 140, 124), (112, 126, 125, 101), (102, 113, 142, 114), (127, 128, 129, 130, 131, 79, 115), (103, 116, 155, 104), (118, 133, 156, 94), (119, 105, 134, 135), (106, 121, 157, 120), (107, 122, 158, 86), (123, 108, 132, 137), (123, 138, 136, 72), (110, 109, 139, 113), (111, 124, 161, 100), (125, 141, 134, 89), (112, 114, 142, 126), (115, 94, 165, 127), (127, 143, 144, 128), (145, 79, 131, 146, 147, 148, 149), (150, 132, 79, 151, 152, 153, 154), (117, 120, 155, 116), (118, 104, 173, 133), (119, 135, 157, 121), (136, 159, 158, 122), (123, 137, 177, 138), (139, 100, 178, 160), (140, 162, 161, 124), (140, 86, 158, 163), (125, 126, 180, 141), (142, 113, 181, 164), (127, 166, 143), (151, 79, 145, 167, 168), (169, 137, 132, 150, 170, 171), (155, 172, 193, 104), (156, 133, 196, 174), (134, 141, 180, 135), (157, 176, 197, 120), (136, 138, 177, 159), (139, 160, 199, 113), (161, 179, 178, 100), (140, 163, 201, 162), (142, 164, 203, 126), (165, 182, 206, 127), (165, 94, 156, 175), (127, 183, 166), (184, 185, 137, 169, 186, 187, 188), (172, 155, 120, 189, 190, 191, 192), (173, 194, 196, 133), (173, 104, 193, 195), (156, 174, 233, 175), (157, 135, 234, 176), (158, 159, 201, 163), (177, 137, 241, 198), (160, 178, 200, 199), (161, 162, 242, 179), (180, 126, 244, 202), (181, 204, 203, 164), (181, 113, 199, 205), (165, 175, 233, 182), (183, 127, 206, 207, 208, 209, 210, 211, 212, 213, 214), (215, 216, 185, 184, 217, 218, 219, 220, 221, 222), (185, 223, 241, 137), (172, 192, 224, 225), (189, 120, 226, 227, 228, 229, 230), (193, 172, 256, 231), (173, 195, 257, 194), (196, 232, 258, 174), (180, 202, 260, 135), (197, 176, 234, 235), (236, 120, 197, 237, 238, 239, 240), (177, 198, 265, 159), (178, 179, 242, 200), (199, 200, 267, 205), (201, 243, 269, 162), (203, 245, 244, 126), (181, 205, 267, 204), (206, 182, 271, 246), (208, 207, 272, 247), (209, 208, 216, 248, 249, 250, 251), (252, 216, 215), (185, 216, 274, 223), (172, 225, 253), (226, 120, 236, 254, 255), (193, 231, 257, 195), (196, 194, 278, 232), (233, 174, 282, 259), (234, 135, 260, 261), (237, 197, 235, 262, 263, 264), (201, 159, 288, 243), (241, 266, 265, 198), (242, 162, 269, 268), (244, 270, 260, 202), (203, 204, 292, 245), (206, 246, 293, 207), (233, 259, 271, 182), (208, 247, 297, 216), (248, 216, 252, 273), (241, 223, 274, 266), (172, 253, 275), (256, 172, 275, 299, 300, 301, 302, 303, 304, 305, 276), (256, 277, 306, 231), (257, 279, 309, 194), (258, 232, 310, 280), (258, 281, 282, 174), (234, 261, 312, 235), (262, 235, 283, 284, 285, 286, 287), (265, 289, 288, 159), (242, 268, 322, 200), (267, 200, 323, 290), (269, 243, 288, 291), (244, 245, 292, 270), (267, 290, 325, 204), (271, 294, 327, 246), (272, 295, 297, 247), (272, 207, 293, 296), (274, 216, 329, 298), (256, 276, 335, 277), (257, 231, 306, 279), (278, 307, 310, 232), (278, 194, 309, 308), (258, 280, 339, 281), (282, 311, 340, 259), (260, 270, 312, 261), (283, 235, 342, 313), (284, 283, 314, 315, 316, 317, 318, 319, 320, 321), (265, 266, 344, 289), (269, 291, 322, 268), (292, 204, 325, 324), (293, 246, 327, 326), (271, 259, 340, 294), (272, 296, 348, 295), (297, 328, 329, 216), (274, 298, 349, 266), (330, 314, 305, 304, 331, 332, 333), (305, 334, 352, 276), (306, 277, 355, 336), (278, 308, 356, 307), (309, 279, 357, 337), (310, 338, 358, 280), (282, 281, 361, 311), (312, 341, 342, 235), (283, 313, 363, 314), (315, 314, 343), (288, 289, 344, 291), (322, 345, 323, 200), (292, 324, 365, 270), (325, 290, 323, 346), (293, 326, 366, 296), (327, 294, 340, 347), (297, 295, 367, 328), (329, 350, 349, 298), (343, 314, 330, 351), (305, 314, 371, 334), (335, 353, 355, 277), (335, 276, 352, 354), (306, 336, 357, 279), (310, 307, 374, 338), (309, 337, 377, 308), (339, 359, 361, 281), (339, 280, 380, 360), (340, 311, 361, 347), (312, 270, 381, 341), (342, 362, 363, 313), (344, 266, 383, 364), (322, 291, 384, 345), (323, 345, 384, 346), (325, 346, 365, 324), (327, 347, 366, 326), (348, 296, 366, 368), (348, 369, 367, 295), (329, 328, 387, 350), (349, 370, 383, 266), (352, 334, 371, 372), (335, 354, 389, 353), (355, 373, 357, 336), (356, 308, 377, 375), (356, 376, 391, 307), (357, 373, 377, 337), (358, 338, 374, 378), (358, 379, 380, 280), (339, 360, 392, 359), (342, 341, 381, 362), (363, 382, 393, 314), (344, 364, 394, 291), (365, 385, 381, 270), (367, 386, 397, 328), (348, 368, 398, 369), (349, 350, 399, 370), (371, 314, 393, 388), (352, 372, 400, 354), (355, 353, 389, 373), (374, 307, 391, 390), (356, 375, 402, 376), (358, 378, 397, 379), (361, 359, 392, 347), (380, 386, 405, 360), (363, 362, 406, 382), (383, 395, 394, 364), (384, 291, 394, 396), (384, 396, 407, 346), (365, 346, 408, 385), (366, 347, 398, 368), (367, 369, 405, 386), (387, 328, 397, 378), (387, 388, 393, 350), (383, 370, 399, 395), (371, 388, 410, 372), (389, 354, 400, 401), (374, 390, 412, 378), (377, 373, 402, 375), (391, 376, 414, 403), (380, 379, 397, 386), (392, 360, 405, 404), (381, 385, 408, 362), (393, 382, 406, 350), (398, 404, 405, 369), (387, 378, 412, 388), (399, 350, 406, 409), (400, 372, 410, 411), (389, 401, 416, 373), (391, 403, 412, 390), (402, 413, 414, 376), (392, 404, 398, 347), (406, 362, 417, 409), (394, 395, 407, 396), (407, 415, 408, 346), (399, 409, 417, 395), (402, 373, 416, 413), (408, 415, 417, 362), (407, 395, 417, 415), (412, 403, 410, 388), (410, 403, 414, 411), (416, 401, 400, 411), (414, 413, 416, 411), (219, 218, 452, 453), (240, 239, 559, 557), (301, 300, 573, 566), (218, 217, 451, 452), (145, 149, 427, 428), (252, 215, 457, 466), (343, 351, 485, 484), (286, 285, 471, 472), (217, 184, 444, 451), (149, 148, 426, 427), (351, 330, 483, 485), (236, 240, 557, 556), (285, 284, 470, 471), (300, 299, 562, 573), (148, 147, 425, 426), (209, 251, 465, 445), (254, 236, 556, 554), (237, 264, 572, 571), (147, 146, 424, 425), (251, 250, 464, 465), (238, 237, 571, 570), (183, 214, 450, 440), (146, 131, 421, 424), (250, 249, 463, 464), (214, 213, 449, 450), (249, 248, 462, 463), (239, 238, 570, 559), (213, 212, 448, 449), (128, 144, 423, 418), (284, 321, 479, 470), (255, 254, 554, 545), (262, 287, 553, 569), (212, 211, 447, 448), (144, 143, 422, 423), (321, 320, 478, 479), (263, 262, 569, 568), (131, 130, 420, 421), (211, 210, 446, 447), (320, 319, 477, 478), (130, 129, 419, 420), (210, 209, 445, 446), (319, 318, 476, 477), (129, 128, 418, 419), (318, 317, 475, 476), (287, 286, 472, 553), (317, 316, 474, 475), (302, 301, 566, 552), (316, 315, 473, 474), (330, 333, 482, 483), (184, 188, 443, 444), (333, 332, 481, 482), (303, 302, 552, 468), (188, 187, 442, 443), (225, 224, 560, 565), (230, 229, 460, 461), (332, 331, 480, 481), (187, 186, 441, 442), (253, 225, 565, 564), (229, 228, 459, 460), (331, 304, 469, 480), (186, 169, 439, 441), (275, 253, 564, 563), (228, 227, 458, 459), (315, 343, 484, 473), (191, 190, 547, 550), (299, 275, 563, 562), (456, 455, 486, 487), (487, 488, 467, 466, 457, 456), (517, 508, 595, 605), (455, 454, 513, 486), (488, 512, 463, 462, 467), (454, 453, 514, 513), (464, 463, 512, 511), (453, 452, 515, 514), (465, 464, 511, 510), (452, 451, 516, 515), (510, 509, 446, 445, 465), (427, 426, 500, 499), (426, 425, 501, 500), (425, 424, 502, 501), (489, 516, 451, 444, 443), (447, 446, 509, 508), (499, 498, 435, 428, 427), (503, 502, 424, 421, 420), (420, 419, 504, 503), (443, 442, 490, 489), (505, 504, 419, 418, 423), (506, 505, 423, 422, 434, 440, 450), (448, 447, 508, 517), (436, 435, 498, 497), (497, 496, 430, 429, 436), (431, 430, 496, 495), (442, 441, 491, 490), (450, 449, 507, 506), (449, 448, 517, 507), (432, 431, 495, 494), (494, 493, 437, 433, 432), (492, 491, 441, 439, 438), (438, 437, 493, 492), (475, 474, 518, 519), (476, 475, 519, 520), (518, 474, 473, 484, 485, 521), (477, 476, 520, 522), (521, 485, 483, 482, 523), (478, 477, 522, 524), (482, 481, 525, 523), (479, 478, 524, 526), (526, 524, 610, 613), (481, 480, 534, 525), (542, 471, 470, 479, 526), (460, 459, 527, 541), (459, 458, 528, 527), (461, 460, 541, 540), (534, 480, 469, 468, 535), (472, 471, 542, 543), (528, 458, 544, 545, 546), (549, 547, 548, 461, 540), (550, 547, 549, 551), (468, 552, 536, 535), (553, 472, 543, 533), (545, 554, 555, 546), (555, 554, 556, 557, 558), (557, 559, 529, 558), (539, 560, 561, 550, 551), (538, 562, 563, 564, 565, 560, 539), (552, 566, 567, 536), (532, 568, 569, 553, 533), (559, 570, 530, 529), (530, 570, 571, 572, 531), (573, 562, 538, 537), (566, 573, 537, 567), (572, 568, 532, 531), (273, 252, 466, 467), (143, 166, 434, 422), (220, 219, 453, 454), (264, 263, 568, 572), (248, 273, 467, 462), (227, 226, 544, 458), (167, 145, 428, 435), (152, 151, 429, 430), (221, 220, 454, 455), (226, 255, 545, 544), (168, 167, 435, 436), (153, 152, 430, 431), (222, 221, 455, 456), (224, 192, 561, 560), (151, 168, 436, 429), (154, 153, 431, 432), (215, 222, 456, 457), (192, 191, 550, 561), (304, 303, 468, 469), (190, 189, 548, 547), (150, 154, 432, 433), (189, 230, 461, 548), (170, 150, 433, 437), (166, 183, 440, 434), (171, 170, 437, 438), (169, 171, 438, 439), (576, 577, 578, 579, 580, 581, 582, 583, 584, 585, 586, 587, 588, 589, 590, 591, 592, 593, 594, 605, 595, 596, 597, 598, 599, 600, 575, 574, 601, 602, 603, 604), (614, 615, 632, 635, 636, 616, 617, 618, 619, 620, 631, 630, 613, 610, 609, 608, 607, 606, 621, 612, 611, 622, 623, 624, 637, 625, 626, 627, 634, 633, 628, 629), (513, 514, 602, 601), (539, 551, 634, 627), (527, 528, 615, 614), (511, 512, 599, 598), (487, 486, 574, 575), (549, 540, 628, 633), (529, 530, 617, 616), (530, 531, 618, 617), (531, 532, 619, 618), (489, 490, 577, 576), (551, 549, 633, 634), (532, 533, 620, 619), (507, 517, 605, 594), (515, 516, 604, 603), (490, 491, 578, 577), (518, 521, 621, 606), (509, 510, 597, 596), (492, 493, 580, 579), (521, 523, 612, 621), (494, 495, 582, 581), (493, 494, 581, 580), (525, 534, 622, 611), (495, 496, 583, 582), (534, 535, 623, 622), (536, 567, 637, 624), (496, 497, 584, 583), (535, 536, 624, 623), (491, 492, 579, 578), (497, 498, 585, 584), (533, 543, 631, 620), (537, 538, 626, 625), (500, 501, 588, 587), (499, 500, 587, 586), (538, 539, 627, 626), (501, 502, 589, 588), (540, 541, 629, 628), (519, 518, 606, 607), (516, 489, 576, 604), (502, 503, 590, 589), (541, 527, 614, 629), (503, 504, 591, 590), (546, 555, 635, 632), (520, 519, 607, 608), (505, 506, 593, 592), (498, 499, 586, 585), (506, 507, 594, 593), (542, 526, 613, 630), (508, 509, 596, 595), (522, 520, 608, 609), (510, 511, 598, 597), (555, 558, 636, 635), (512, 488, 600, 599), (543, 542, 630, 631), (567, 537, 625, 637), (488, 487, 575, 600), (524, 522, 609, 610), (504, 505, 592, 591), (486, 513, 601, 574), (558, 529, 616, 636), (514, 515, 603, 602), (523, 525, 611, 612), (528, 546, 632, 615)])
me_icosphere.polygons.foreach_set('use_smooth', [True] * 566)
me_icosphere.use_remesh_preserve_volume = False
me_icosphere.use_remesh_preserve_attributes = False
me_icosphere.use_mirror_vertex_groups = False
me_icosphere.update()
me_plane = bpy.data.meshes.new('Plane')
me_plane.from_pydata([(-0.3974, -0.6623, 0.1846), (0.04635, -0.6623, 0.1846), (-0.5534, -0.04882, 0.1846), (-0.1097, -0.04882, 0.1846), (-0.4382, -1.112, 0.1846), (-0.09277, -1.112, 0.1846), (-0.4278, -1.193, 0.1846), (-0.2201, -1.193, 0.1846), (-0.3974, -0.6623, 0.1739), (0.04635, -0.6623, 0.1739), (-0.5534, -0.04882, 0.1739), (-0.1097, -0.04882, 0.1739), (-0.4382, -1.112, 0.1739), (-0.09277, -1.112, 0.1739), (-0.4278, -1.193, 0.1739), (-0.2201, -1.193, 0.1739), (-0.5534, -0.04882, 0.1846), (-0.1097, -0.04882, 0.1846), (-0.5534, -0.04882, 0.1739), (-0.1097, -0.04882, 0.1739), (-0.4754, -0.3556, 0.1846), (-0.4178, -0.8872, 0.1846), (-0.4754, -0.3556, 0.1739), (-0.4178, -0.8872, 0.1739), (-0.3974, -0.6623, 0.1792), (-0.5534, -0.04882, 0.1792), (-0.4382, -1.112, 0.1792), (-0.4178, -0.8872, 0.1792), (-0.4754, -0.3556, 0.1792)], [], [(0, 1, 3, 2, 20), (1, 0, 21, 4, 5), (5, 4, 6, 7), (8, 22, 10, 11, 9), (9, 13, 12, 23, 8), (13, 15, 14, 12), (28, 22, 8, 24), (7, 15, 13, 5), (6, 14, 15, 7), (27, 23, 12, 26), (10, 18, 19, 11), (4, 26, 12, 14, 6), (5, 13, 9, 1), (1, 9, 11, 3), (17, 19, 18, 16), (3, 17, 16, 2), (2, 16, 18, 10, 25), (11, 19, 17, 3), (24, 8, 23, 27), (0, 24, 27, 21), (21, 27, 26, 4), (25, 10, 22, 28), (2, 25, 28, 20), (20, 28, 24, 0)])
me_plane.polygons.foreach_set('use_smooth', [True] * 24)
_k = set([(2, 3), (10, 11), (16, 17), (18, 19)])
me_plane.attributes.new('sharp_edge', 'BOOLEAN', 'EDGE').data.foreach_set('value', [ (min(e.vertices), max(e.vertices)) in _k for e in me_plane.edges])
me_plane.use_remesh_preserve_volume = False
me_plane.use_remesh_preserve_attributes = False
me_plane.use_mirror_vertex_groups = False
me_plane.update()
me_circle = bpy.data.meshes.new('Circle')
me_circle.from_pydata([(-9.422e-09, 0.0, 0.2121), (-9.422e-09, -0.004486, 0.2109), (-9.422e-09, -0.01586, 0.2074), (-9.422e-09, -0.02635, 0.2018), (-9.422e-09, -0.03554, 0.1943), (-9.422e-09, -0.04308, 0.1851), (-7.615e-09, -0.04869, 0.1746), (-6.711e-09, -0.05214, 0.1632), (-5.779e-09, -0.0533, 0.1514), (-4.903e-09, -0.05214, 0.1396), (-4e-09, -0.04869, 0.1282), (-2.192e-09, -0.04308, 0.1177), (-2.192e-09, -0.03554, 0.1085), (-2.192e-09, -0.02635, 0.101), (-2.192e-09, -0.01586, 0.09538), (-2.192e-09, -0.004486, 0.09193), (1.423e-09, 0.0, 0.09076), (-0.617, 0.0, 0.2071), (-0.617, -0.01201, 0.2059), (-0.617, -0.02356, 0.2024), (-0.617, -0.03421, 0.1967), (-0.617, -0.04354, 0.189), (-0.617, -0.05119, 0.1797), (-0.6166, -0.05688, 0.1704), (-0.6156, -0.06039, 0.1622), (-0.6139, -0.06157, 0.1551), (-0.6107, -0.06039, 0.1502), (-0.6064, -0.05688, 0.1471), (-0.6011, -0.05119, 0.1456), (-0.5952, -0.04354, 0.1455), (-0.59, -0.03421, 0.1453), (-0.5875, -0.02356, 0.1429), (-0.5875, -0.01201, 0.1394), (-0.5875, 0.0, 0.1382), (-0.08814, -0.06493, 0.1018), (-0.2854, -0.06897, 0.09444), (-0.4784, -0.06493, 0.116), (-0.4776, -0.05513, 0.1107), (-0.2854, -0.05754, 0.08051), (-0.08814, -0.05513, 0.08983), (-0.4785, -0.0432, 0.1058), (-0.2854, -0.04361, 0.06907), (-0.08814, -0.0432, 0.08004), (-0.4827, 0.0, 0.2243), (-0.2854, 0.0, 0.2374), (-0.08814, 0.0, 0.2243), (-0.4804, -0.02959, 0.1014), (-0.2854, -0.02772, 0.06058), (-0.08814, -0.02959, 0.07276), (-0.4827, -0.01481, 0.2227), (-0.2854, -0.01047, 0.2357), (-0.08814, -0.01481, 0.2227), (-0.4815, -0.01481, 0.0977), (-0.2854, -0.01047, 0.05535), (-0.08814, -0.01481, 0.06828), (-0.4827, -0.02959, 0.2183), (-0.2854, -0.02772, 0.2304), (-0.08814, -0.02959, 0.2183), (-0.4815, 0.0, 0.09619), (-0.2854, 0.0, 0.05358), (-0.08814, 0.0, 0.06677), (-0.4827, -0.0432, 0.211), (-0.2854, -0.04361, 0.222), (-0.08814, -0.0432, 0.211), (-0.4827, -0.05513, 0.2012), (-0.2854, -0.05754, 0.2105), (-0.08814, -0.05513, 0.2012), (-0.4827, -0.06493, 0.1893), (-0.2854, -0.06897, 0.1966), (-0.08814, -0.06493, 0.1893), (-0.4827, -0.0722, 0.1756), (-0.2854, -0.07747, 0.1807), (-0.08814, -0.0722, 0.1756), (-0.4827, -0.07669, 0.1609), (-0.2854, -0.0827, 0.1634), (-0.08814, -0.07668, 0.1609), (-0.4827, -0.0782, 0.1455), (-0.2854, -0.08447, 0.1455), (-0.08814, -0.0782, 0.1455), (-0.482, -0.07669, 0.1323), (-0.2854, -0.0827, 0.1276), (-0.08814, -0.07668, 0.1301), (-0.4804, -0.0722, 0.1228), (-0.2854, -0.07747, 0.1103), (-0.08814, -0.0722, 0.1154), (-0.3925, -0.06715, 0.09783), (-0.3925, -0.05641, 0.08767), (-0.3925, -0.04332, 0.08071), (-0.3925, 0.0, 0.2319), (-0.3917, -0.02839, 0.07694), (-0.3925, -0.01219, 0.2302), (-0.3917, -0.01219, 0.07222), (-0.3925, -0.02839, 0.2253), (-0.3917, 0.0, 0.07056), (-0.3925, -0.04332, 0.2173), (-0.3925, -0.05641, 0.2066), (-0.3925, -0.06715, 0.1935), (-0.3925, -0.07513, 0.1786), (-0.3925, -0.08004, 0.1624), (-0.3925, -0.0817, 0.1455), (-0.3925, -0.08004, 0.1287), (-0.3925, -0.07513, 0.1125), (-0.1783, -0.06715, 0.09754), (-0.1783, -0.05641, 0.08445), (-0.1783, -0.04332, 0.07371), (-0.1783, 0.0, 0.2319), (-0.1783, -0.02839, 0.06573), (-0.1783, -0.01219, 0.2302), (-0.1783, -0.01219, 0.06082), (-0.1783, -0.02839, 0.2253), (-0.1783, 0.0, 0.05916), (-0.1783, -0.04332, 0.2173), (-0.1783, -0.05641, 0.2066), (-0.1783, -0.06715, 0.1935), (-0.1783, -0.07513, 0.1786), (-0.1783, -0.08004, 0.1624), (-0.1783, -0.0817, 0.1455), (-0.1783, -0.08004, 0.1287), (-0.1783, -0.07513, 0.1125), (0.05511, 0.0, 0.206), (0.05511, 0.0, 0.2052), (0.05511, -0.005237, 0.2027), (0.05511, -0.01271, 0.1987), (0.05511, -0.01925, 0.1933), (0.05511, -0.02462, 0.1868), (0.05511, -0.02862, 0.1793), (0.05511, -0.03107, 0.1712), (0.05511, -0.0319, 0.1628), (0.05511, -0.03107, 0.1544), (0.05511, -0.02862, 0.1463), (0.05511, -0.02462, 0.1388), (0.05511, -0.01925, 0.1323), (0.05511, -0.01271, 0.1269), (0.05511, -0.005237, 0.1229), (0.05511, 0.0, 0.1204), (0.05511, 0.0, 0.1196), (-0.6512, 0.0, 0.1891), (-0.6512, -0.008011, 0.1886), (-0.6512, -0.01571, 0.1873), (-0.6512, -0.02281, 0.1852), (-0.6512, -0.02904, 0.1823), (-0.6512, -0.03414, 0.1787), (-0.6511, -0.03794, 0.1749), (-0.6509, -0.04028, 0.1711), (-0.6507, -0.04107, 0.1674), (-0.6503, -0.04028, 0.164), (-0.6499, -0.03794, 0.1611), (-0.6493, -0.03414, 0.1591), (-0.6485, -0.02904, 0.1581), (-0.6474, -0.02281, 0.1583), (-0.6472, -0.01571, 0.1569), (-0.6473, -0.008011, 0.1554), (-0.6476, 0.0, 0.1541), (-0.6745, 0.0, 0.1809), (-0.6745, -0.008011, 0.1808), (-0.6745, -0.01571, 0.1805), (-0.6745, -0.02281, 0.1799), (-0.6745, -0.02904, 0.1792), (-0.6745, -0.03414, 0.1783), (-0.6745, -0.03794, 0.1773), (-0.6745, -0.04028, 0.1762), (-0.6745, -0.04107, 0.175), (-0.6745, -0.04028, 0.1738), (-0.6745, -0.03794, 0.1727), (-0.6745, -0.03414, 0.1718), (-0.6743, -0.02904, 0.1713), (-0.6743, -0.02281, 0.1707), (-0.6743, -0.01571, 0.1702), (-0.6743, -0.008011, 0.1698), (-0.6744, 0.0, 0.1695), (-1.001, -0.02943, 0.1822), (-1.015, -0.05828, 0.1902), (-1.006, -0.1166, 0.1807), (-1.001, -0.1392, 0.1764), (-1.017, -0.1543, 0.1776), (-1.007, -0.1646, 0.1755), (-1.008, -0.1674, 0.1766), (-1.043, -0.0922, 0.178), (-1.001, -0.03046, 0.1822), (-0.9969, 0.0, 0.178)], [], [(37, 36, 28, 29), (40, 37, 29, 30), (46, 40, 30, 31), (49, 43, 17, 18), (52, 46, 31, 32), (55, 49, 18, 19), (58, 52, 32, 33), (61, 55, 19, 20), (64, 61, 20, 21), (67, 64, 21, 22), (70, 67, 22, 23), (73, 70, 23, 24), (76, 73, 24, 25), (79, 76, 25, 26), (82, 79, 26, 27), (36, 82, 27, 28), (11, 10, 84, 34), (102, 118, 83, 35), (85, 101, 82, 36), (10, 9, 81, 84), (118, 117, 80, 83), (101, 100, 79, 82), (9, 8, 78, 81), (117, 116, 77, 80), (100, 99, 76, 79), (8, 7, 75, 78), (116, 115, 74, 77), (99, 98, 73, 76), (7, 6, 72, 75), (115, 114, 71, 74), (98, 97, 70, 73), (6, 5, 69, 72), (114, 113, 68, 71), (97, 96, 67, 70), (5, 4, 66, 69), (113, 112, 65, 68), (96, 95, 64, 67), (4, 3, 63, 66), (112, 111, 62, 65), (95, 94, 61, 64), (3, 2, 57, 63), (111, 109, 56, 62), (94, 92, 55, 61), (16, 15, 54, 60), (110, 108, 53, 59), (93, 91, 52, 58), (2, 1, 51, 57), (109, 107, 50, 56), (92, 90, 49, 55), (15, 14, 48, 54), (108, 106, 47, 53), (91, 89, 46, 52), (1, 0, 45, 51), (107, 105, 44, 50), (90, 88, 43, 49), (14, 13, 42, 48), (106, 104, 41, 47), (89, 87, 40, 46), (13, 12, 39, 42), (104, 103, 38, 41), (87, 86, 37, 40), (12, 11, 34, 39), (103, 102, 35, 38), (86, 85, 36, 37), (38, 35, 85, 86), (41, 38, 86, 87), (47, 41, 87, 89), (50, 44, 88, 90), (53, 47, 89, 91), (56, 50, 90, 92), (59, 53, 91, 93), (62, 56, 92, 94), (65, 62, 94, 95), (68, 65, 95, 96), (71, 68, 96, 97), (74, 71, 97, 98), (77, 74, 98, 99), (80, 77, 99, 100), (83, 80, 100, 101), (35, 83, 101, 85), (39, 34, 102, 103), (42, 39, 103, 104), (48, 42, 104, 106), (51, 45, 105, 107), (54, 48, 106, 108), (57, 51, 107, 109), (60, 54, 108, 110), (63, 57, 109, 111), (66, 63, 111, 112), (69, 66, 112, 113), (72, 69, 113, 114), (75, 72, 114, 115), (78, 75, 115, 116), (81, 78, 116, 117), (84, 81, 117, 118), (34, 84, 118, 102), (13, 14, 133, 132), (6, 7, 126, 125), (14, 15, 134, 133), (7, 8, 127, 126), (0, 1, 120, 119), (15, 16, 135, 134), (8, 9, 128, 127), (1, 2, 121, 120), (9, 10, 129, 128), (2, 3, 122, 121), (10, 11, 130, 129), (3, 4, 123, 122), (11, 12, 131, 130), (4, 5, 124, 123), (12, 13, 132, 131), (5, 6, 125, 124), (26, 25, 144, 145), (19, 18, 137, 138), (27, 26, 145, 146), (20, 19, 138, 139), (28, 27, 146, 147), (21, 20, 139, 140), (29, 28, 147, 148), (22, 21, 140, 141), (30, 29, 148, 149), (23, 22, 141, 142), (31, 30, 149, 150), (24, 23, 142, 143), (32, 31, 150, 151), (25, 24, 143, 144), (18, 17, 136, 137), (33, 32, 151, 152), (140, 139, 156, 157), (148, 147, 164, 165), (141, 140, 157, 158), (149, 148, 165, 166), (142, 141, 158, 159), (150, 149, 166, 167), (143, 142, 159, 160), (151, 150, 167, 168), (144, 143, 160, 161), (137, 136, 153, 154), (152, 151, 168, 169), (145, 144, 161, 162), (138, 137, 154, 155), (146, 145, 162, 163), (139, 138, 155, 156), (147, 146, 163, 164), (161, 160, 175, 176), (154, 153, 179, 170), (169, 168, 178, 179), (162, 161, 176, 175), (155, 154, 170, 171), (163, 162, 175, 174), (156, 155, 171, 177), (164, 163, 174, 173), (157, 156, 177, 172), (165, 164, 173, 172), (158, 157, 172, 173), (166, 165, 172, 177), (159, 158, 173, 174), (167, 166, 177, 171), (160, 159, 174, 175), (168, 167, 171, 178)])
me_circle.polygons.foreach_set('use_smooth', [1, 1, 1, 1, 1, 1, 1, 1, 1, 1, 1, 1, 1, 1, 1, 1, 1, 1, 1, 1, 1, 1, 1, 1, 1, 1, 1, 1, 1, 1, 1, 1, 1, 1, 1, 1, 1, 1, 1, 1, 1, 1, 1, 1, 1, 1, 1, 1, 1, 1, 1, 1, 1, 1, 1, 1, 1, 1, 1, 1, 1, 1, 1, 1, 1, 1, 1, 1, 1, 1, 1, 1, 1, 1, 1, 1, 1, 1, 1, 1, 1, 1, 1, 1, 1, 1, 1, 1, 1, 1, 1, 1, 1, 1, 1, 1, 1, 1, 1, 1, 1, 1, 1, 1, 1, 1, 1, 1, 1, 1, 1, 1, 1, 1, 1, 1, 1, 1, 1, 1, 1, 1, 1, 1, 1, 1, 1, 1, 1, 1, 1, 1, 1, 1, 1, 1, 1, 1, 1, 1, 1, 1, 1, 1, 1, 0, 1, 1, 0, 1, 0, 1, 0, 1, 0, 1, 0, 1, 0, 1])
_k = set([(136, 153), (137, 154), (138, 155), (139, 156), (140, 157), (141, 158), (142, 159), (143, 160), (153, 154), (153, 179), (154, 155), (154, 170), (155, 156), (155, 171), (156, 157), (156, 177), (157, 158), (157, 172), (158, 159), (158, 173), (159, 160), (159, 174), (160, 161), (160, 175), (162, 175), (163, 174), (164, 173), (165, 172), (166, 177), (167, 171), (169, 179), (170, 171), (170, 179), (171, 177), (171, 178), (172, 173), (172, 177), (173, 174), (174, 175), (175, 176), (178, 179)])
me_circle.attributes.new('sharp_edge', 'BOOLEAN', 'EDGE').data.foreach_set('value', [ (min(e.vertices), max(e.vertices)) in _k for e in me_circle.edges])
me_circle.use_remesh_preserve_volume = False
me_circle.use_remesh_preserve_attributes = False
me_circle.use_mirror_vertex_groups = False
me_circle.update()

# ---- objects
ob_empty = bpy.data.objects.new('Empty', None)
ob_plane_001 = bpy.data.objects.new('Plane.001', me_plane_001)
ob_cylinder = bpy.data.objects.new('Cylinder', me_cylinder)
ob_icosphere_001 = bpy.data.objects.new('Icosphere.001', me_icosphere_001)
ob_icosphere = bpy.data.objects.new('Icosphere', me_icosphere)
ob_plane = bpy.data.objects.new('Plane', me_plane)
ob_circle = bpy.data.objects.new('Circle', me_circle)

# ---- transforms, parenting, visibility, modifiers, constraints
ob_empty.location = (0.0, 0.0, 0.0)
ob_empty.rotation_euler = (0.0, 0.0, 0.08529)
ob_empty.empty_display_size = 0.05708
ob_empty.empty_image_offset = (0.0, 0.0)
ob_empty.lineart.crease_threshold = 0.0
ob_plane_001.location = (0.0, 0.0, 0.0)
ob_plane_001.lineart.crease_threshold = 0.0
_m = ob_plane_001.modifiers.new('Mirror', 'MIRROR')
_m.use_axis = (False, True, False)
ob_cylinder.location = (1.13, -8.324e-09, 0.1606)
ob_cylinder.hide_viewport = True
ob_cylinder.lineart.crease_threshold = 0.0
_m = ob_cylinder.modifiers.new('Mirror', 'MIRROR')
_m.use_axis = (False, True, False)
ob_icosphere_001.location = (0.0, 0.0, 0.0)
ob_icosphere_001.rotation_euler = (0.0, 0.3459, 0.0)
ob_icosphere_001.lineart.crease_threshold = 0.0
_m = ob_icosphere_001.modifiers.new('Mirror', 'MIRROR')
_m.use_axis = (False, True, False)
ob_icosphere.location = (0.0, 0.0, 0.0)
ob_icosphere.rotation_euler = (0.0, 0.3459, 0.0)
ob_icosphere.lineart.crease_threshold = 0.0
ob_plane.location = (0.0, 0.0, 0.0)
ob_plane.lineart.crease_threshold = 0.0
_m = ob_plane.modifiers.new('Mirror', 'MIRROR')
_m.use_axis = (False, True, False)
_m = ob_plane.modifiers.new('Subsurf', 'SUBSURF')
_m.uv_smooth = 'PRESERVE_CORNERS'
_m.quality = 1
_m.render_levels = 1
_m.show_only_control_edges = False
ob_circle.location = (0.0, 0.0, 0.0)
ob_circle.lineart.crease_threshold = 0.0
_m = ob_circle.modifiers.new('Mirror', 'MIRROR')
_m.use_axis = (False, True, False)
_m.use_clip = True

# ---- collection membership
col_collection_1.objects.link(ob_empty)
col_collection_1.objects.link(ob_plane_001)
col_collection_1.objects.link(ob_cylinder)
col_collection_1.objects.link(ob_icosphere_001)
col_collection_1.objects.link(ob_icosphere)
col_collection_1.objects.link(ob_plane)
col_collection_1.objects.link(ob_circle)

# ---- scene / render settings (as saved in the file)
scene.frame_start = 1; scene.frame_end = 250; scene.frame_set(1)
scene.render.engine = 'BLENDER_EEVEE_NEXT'
scene.render.resolution_percentage = 50
scene.render.dither_intensity = 0.0
scene.cycles.use_denoising = False
scene.cycles.samples = 128
scene.cycles.sampling_pattern = 'TABULATED_SOBOL'
scene.cycles.light_sampling_threshold = 0.0
scene.cycles.use_adaptive_sampling = False
scene.cycles.use_light_tree = False
scene.cycles.blur_glossy = 0.0
scene.cycles.sample_clamp_indirect = 0.0
scene.view_settings.view_transform = 'Standard'
bpy.context.view_layer.update()

# ---- added for rendering (the .blend has no active camera and no usable light): camera, sun
cam_auto = bpy.data.cameras.new('AutoCamera')
cam_auto.lens = 50.0
cam_auto.sensor_width = 36.0
cam_auto.clip_end = 1000.0
ob_auto_camera = bpy.data.objects.new('AutoCamera', cam_auto)
scene.collection.objects.link(ob_auto_camera)
ob_auto_camera.location = (4.13432, -4.70948, 3.36584)
ob_auto_camera.rotation_euler = (1.09748, -7.21219e-08, 0.694738)
scene.camera = ob_auto_camera
light_auto_sun = bpy.data.lights.new('AutoSun', 'SUN')
light_auto_sun.energy = 3.0
light_auto_sun.angle = 0.0523599
ob_auto_sun = bpy.data.objects.new('AutoSun', light_auto_sun)
scene.collection.objects.link(ob_auto_sun)
ob_auto_sun.rotation_euler = (0.872665, 0.174533, 0.523599)
bpy.context.view_layer.update()
